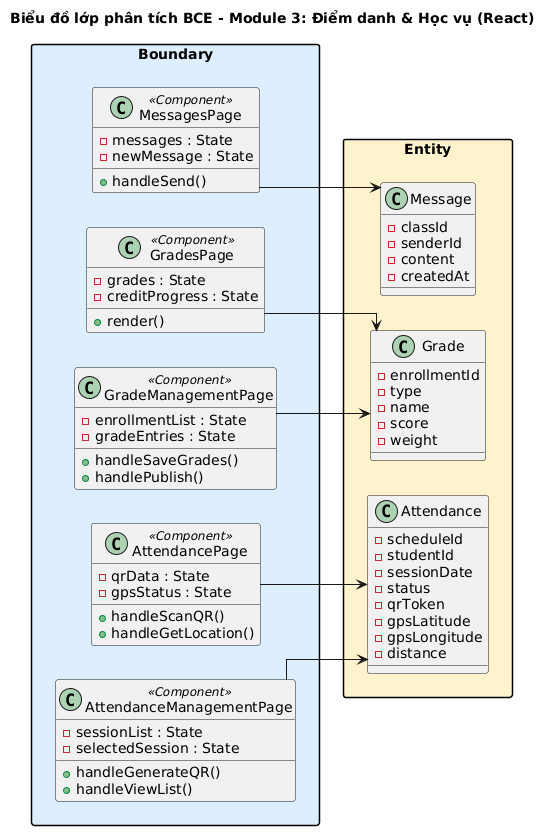

The diagram above was rendered by PlantUML. Its source (embedded in the PNG):
@startuml
left to right direction
skinparam linetype ortho
skinparam packageStyle rectangle
title Biểu đồ lớp phân tích BCE - Module 3: Điểm danh & Học vụ (React)

package "Boundary" #DDEEFF {
  together {
    class AttendanceManagementPage <<Component>> {
      -sessionList : State
      -selectedSession : State
      +handleGenerateQR()
      +handleViewList()
    }
    class AttendancePage <<Component>> {
      -qrData : State
      -gpsStatus : State
      +handleScanQR()
      +handleGetLocation()
    }
  }
  together {
    class GradeManagementPage <<Component>> {
      -enrollmentList : State
      -gradeEntries : State
      +handleSaveGrades()
      +handlePublish()
    }
    class GradesPage <<Component>> {
      -grades : State
      -creditProgress : State
      +render()
    }
    class MessagesPage <<Component>> {
      -messages : State
      -newMessage : State
      +handleSend()
    }
  }
}

package "Entity" #FFF3CD {
  together {
    class Attendance {
      -scheduleId
      -studentId
      -sessionDate
      -status
      -qrToken
      -gpsLatitude
      -gpsLongitude
      -distance
    }
    class Grade {
      -enrollmentId
      -type
      -name
      -score
      -weight
    }
    class Message {
      -classId
      -senderId
      -content
      -createdAt
    }
  }
}

AttendanceManagementPage --> Attendance
AttendancePage --> Attendance
GradeManagementPage --> Grade
GradesPage --> Grade
MessagesPage --> Message
@enduml